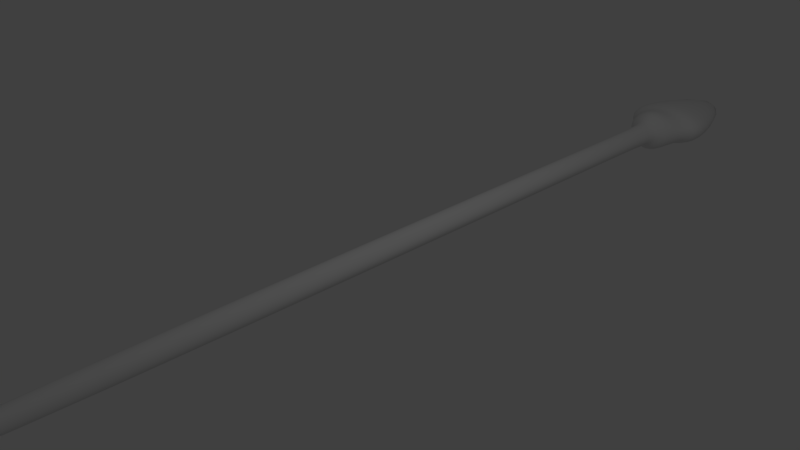 # Source: simplespear.blend  (saved by Blender 2.76.0; exported with 4.5.12 LTS)
import bpy
from mathutils import Matrix  # noqa: F401  (used for matrix-valued properties, if any)

bpy.ops.wm.read_factory_settings(use_empty=True)
scene = bpy.context.scene
scene.name = 'Scene'

# ---- collections
col_collection_1 = bpy.data.collections.new('Collection 1'); scene.collection.children.link(col_collection_1)

# ---- materials (node trees are filled in below, after node groups)
mat_material = bpy.data.materials.new('Material')
mat_material.alpha_threshold = 0.0
mat_material.use_transparent_shadow = False
mat_material.roughness = 0.5
mat_material.line_color = (0.0, 0.0, 0.0, 1.0)

# ---- material node trees

# ---- world
world_world = bpy.data.worlds.new('World'); scene.world = world_world
world_world.color = (0.05088, 0.05088, 0.05088)
world_world.use_sun_shadow = False
world_world.sun_shadow_jitter_overblur = 0.0
world_world.cycles.sampling_method = 'MANUAL'
world_world.cycles.sample_map_resolution = 256

# ---- cameras
cam_camera = bpy.data.cameras.new('Camera')
cam_camera.clip_end = 100.0
cam_camera.lens = 35.0
cam_camera.sensor_width = 32.0
cam_camera.sensor_height = 18.0
cam_camera.ortho_scale = 7.314
cam_camera.dof.focus_distance = 0.0
cam_camera.dof.aperture_fstop = 128.0

# ---- lights
light_lamp = bpy.data.lights.new('Lamp', 'POINT')
light_lamp.transmission_factor = 0.0
light_lamp.cutoff_distance = 30.0
light_lamp.energy = 100.0
light_lamp.shadow_buffer_clip_start = 1.001
light_lamp.shadow_soft_size = 0.1
light_lamp.shadow_maximum_resolution = 0.006
light_lamp.use_absolute_resolution = True
light_lamp.cycles.use_multiple_importance_sampling = False

# ---- meshes
me_cube = bpy.data.meshes.new('Cube')
me_cube.from_pydata([(0.1942, 6.231, 0.0), (0.1942, -6.231, 0.0), (-1.49e-08, -6.231, 0.0), (-8.773e-08, 5.881, -0.1942), (-1.49e-07, 6.231, 0.1942), (0.0, -6.231, 0.1942), (-8.941e-08, 6.231, -0.1942), (-2.98e-08, -6.231, -0.1942), (0.128, -6.231, -0.128), (0.128, 6.231, -0.128), (-0.128, 6.231, -0.128), (-0.128, -6.231, -0.128), (0.128, -6.231, 0.128), (0.128, 6.231, 0.128), (-0.128, 6.231, 0.128), (-0.128, -6.231, 0.128), (-0.1942, 6.231, 0.0), (-0.1942, -6.231, 0.0), (0.2829, 6.361, -0.2829), (0.4291, 6.361, -6.708e-07), (-1.529e-06, 6.361, -0.4291), (0.5974, 6.9, -0.292), (-1.66e-06, 6.361, 0.4291), (0.2829, 6.361, 0.2829), (-0.2829, 6.361, -0.2829), (-0.4291, 6.361, -6.708e-07), (-0.2829, 6.361, 0.2829), (-1.448e-07, 5.881, 0.1942), (0.128, 5.881, -0.128), (-0.128, 5.881, -0.128), (0.128, 5.881, 0.128), (-0.128, 5.881, 0.128), (-0.1942, 5.881, 0.0), (0.1942, 5.881, 0.0), (0.3782, 6.804, -0.1849), (0.5736, 6.804, -6.683e-07), (-1.512e-06, 6.804, -0.2804), (-1.688e-06, 6.804, 0.2804), (0.3782, 6.804, 0.1849), (-0.3782, 6.804, -0.1849), (-0.5736, 6.804, -6.683e-07), (-0.3782, 6.804, 0.1849), (0.9061, 6.9, -6.747e-07), (-1.47e-06, 6.9, -0.443), (-1.576e-06, 10.35, -6.747e-07), (-1.748e-06, 6.9, 0.443), (0.5974, 6.9, 0.292), (-0.5974, 6.9, -0.292), (-0.9061, 6.9, -6.747e-07), (-0.5974, 6.9, 0.292)], [], [(29, 11, 17, 32), (5, 15, 17, 2), (28, 3, 6, 9), (30, 13, 4, 27), (0, 9, 18, 19), (1, 2, 7, 8), (3, 29, 10, 6), (27, 4, 14, 31), (33, 0, 13, 30), (14, 4, 22, 26), (32, 17, 15, 31), (2, 17, 11, 7), (10, 16, 25, 24), (28, 9, 0, 33), (12, 5, 2, 1), (6, 10, 24, 20), (26, 22, 37, 41), (22, 23, 38, 37), (20, 24, 39, 36), (25, 26, 41, 40), (16, 14, 26, 25), (13, 0, 19, 23), (9, 6, 20, 18), (4, 13, 23, 22), (8, 28, 33, 1), (16, 32, 31, 14), (1, 33, 30, 12), (5, 27, 31, 15), (7, 11, 29, 3), (12, 30, 27, 5), (8, 7, 3, 28), (10, 29, 32, 16), (35, 34, 21, 42), (34, 36, 43, 21), (38, 35, 42, 46), (41, 37, 45, 49), (23, 19, 35, 38), (18, 20, 36, 34), (19, 18, 34, 35), (24, 25, 40, 39), (44, 43, 47, 48), (45, 44, 48, 49), (45, 46, 42, 44), (42, 21, 43, 44), (39, 40, 48, 47), (40, 41, 49, 48), (36, 39, 47, 43), (37, 38, 46, 45)])
me_cube.polygons.foreach_set('use_smooth', [True] * 48)
me_cube.materials.append(mat_material)
me_cube.use_remesh_preserve_volume = False
me_cube.use_remesh_preserve_attributes = False
me_cube.use_mirror_vertex_groups = False
me_cube.update()

# ---- objects
ob_spear = bpy.data.objects.new('Spear', me_cube)
ob_lamp = bpy.data.objects.new('Lamp', light_lamp)
ob_camera = bpy.data.objects.new('Camera', cam_camera)

# ---- transforms, parenting, visibility, modifiers, constraints
ob_spear.location = (0.0, 0.0, 0.0)
ob_spear.lock_rotations_4d = False
ob_spear.empty_display_type = 'ARROWS'
ob_spear.lineart.crease_threshold = 0.0
_m = ob_spear.modifiers.new('Subsurf', 'SUBSURF')
_m.uv_smooth = 'PRESERVE_CORNERS'
_m.quality = 2
_m.show_only_control_edges = False
ob_lamp.location = (4.076, 1.005, 5.904)
ob_lamp.rotation_euler = (0.6503, 0.05522, 1.866)
ob_lamp.lock_rotations_4d = False
ob_lamp.empty_display_type = 'ARROWS'
ob_lamp.color = (0.0, 0.0, 0.0, 0.0)
ob_lamp.lineart.crease_threshold = 0.0
ob_camera.location = (7.481, -6.508, 5.344)
ob_camera.rotation_euler = (1.109, 0.01082, 0.8149)
ob_camera.lock_rotations_4d = False
ob_camera.empty_display_type = 'ARROWS'
ob_camera.color = (0.0, 0.0, 0.0, 0.0)
ob_camera.display_type = 'WIRE'
ob_camera.lineart.crease_threshold = 0.0

# ---- collection membership
col_collection_1.objects.link(ob_spear)
col_collection_1.objects.link(ob_lamp)
col_collection_1.objects.link(ob_camera)

# ---- scene / render settings (as saved in the file)
scene.camera = ob_camera
scene.frame_start = 1; scene.frame_end = 250; scene.frame_set(1)
scene.render.engine = 'BLENDER_EEVEE_NEXT'
scene.render.resolution_percentage = 50
scene.render.dither_intensity = 0.0
scene.cycles.use_denoising = False
scene.cycles.samples = 10
scene.cycles.sampling_pattern = 'TABULATED_SOBOL'
scene.cycles.light_sampling_threshold = 0.0
scene.cycles.use_adaptive_sampling = False
scene.cycles.use_light_tree = False
scene.cycles.blur_glossy = 0.0
scene.cycles.pixel_filter_type = 'GAUSSIAN'
scene.cycles.sample_clamp_indirect = 0.0
scene.view_settings.view_transform = 'Standard'
bpy.context.view_layer.update()
